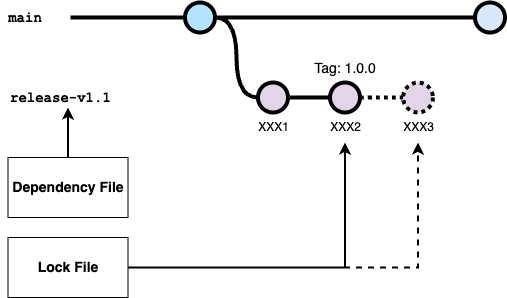

The diagram above was exported from draw.io. Its source (the exported page's mxGraphModel, read from the mxfile embedded in the PNG):
<mxGraphModel dx="786" dy="826" grid="1" gridSize="10" guides="1" tooltips="1" connect="1" arrows="1" fold="1" page="1" pageScale="1" pageWidth="827" pageHeight="1169" math="0" shadow="0">
  <root>
    <mxCell id="0" />
    <mxCell id="1" parent="0" />
    <mxCell id="4" value="" style="edgeStyle=orthogonalEdgeStyle;rounded=0;html=1;jettySize=auto;orthogonalLoop=1;plain-blue;endArrow=none;endFill=0;strokeWidth=4;strokeColor=#000000;" parent="1" source="6" target="7" edge="1">
      <mxGeometry x="304.5" y="180" as="geometry" />
    </mxCell>
    <mxCell id="5" style="edgeStyle=orthogonalEdgeStyle;curved=1;rounded=0;html=1;exitX=1;exitY=0.5;exitPerimeter=0;entryX=0;entryY=0.5;entryPerimeter=0;endArrow=none;endFill=0;jettySize=auto;orthogonalLoop=1;strokeWidth=4;fontSize=15;" parent="1" source="6" target="11" edge="1">
      <mxGeometry relative="1" as="geometry" />
    </mxCell>
    <mxCell id="6" value="" style="verticalLabelPosition=bottom;verticalAlign=top;html=1;strokeWidth=4;shape=mxgraph.flowchart.on-page_reference;plain-blue;gradientColor=none;fillColor=#B5E3Fe;strokeColor=#000000;" parent="1" vertex="1">
      <mxGeometry x="274.5" y="165" width="30" height="30" as="geometry" />
    </mxCell>
    <mxCell id="7" value="" style="verticalLabelPosition=bottom;verticalAlign=top;html=1;strokeWidth=4;shape=mxgraph.flowchart.on-page_reference;plain-blue;gradientColor=none;strokeColor=#000000;" parent="1" vertex="1">
      <mxGeometry x="564.5" y="165" width="30" height="30" as="geometry" />
    </mxCell>
    <mxCell id="8" value="" style="edgeStyle=orthogonalEdgeStyle;rounded=0;html=1;jettySize=auto;orthogonalLoop=1;strokeWidth=4;endArrow=none;endFill=0;" parent="1" target="6" edge="1">
      <mxGeometry x="204.5" y="180" as="geometry">
        <mxPoint x="160" y="180" as="sourcePoint" />
      </mxGeometry>
    </mxCell>
    <mxCell id="9" value="main" style="text;html=1;strokeColor=none;fillColor=none;align=center;verticalAlign=middle;whiteSpace=wrap;overflow=hidden;fontSize=14;fontStyle=1;fontFamily=Courier New;" parent="1" vertex="1">
      <mxGeometry x="90" y="170" width="50" height="20" as="geometry" />
    </mxCell>
    <mxCell id="10" style="edgeStyle=orthogonalEdgeStyle;curved=1;rounded=0;html=1;exitX=1;exitY=0.5;exitPerimeter=0;entryX=0;entryY=0.5;entryPerimeter=0;endArrow=none;endFill=0;jettySize=auto;orthogonalLoop=1;strokeWidth=4;fontSize=15;" parent="1" source="11" target="13" edge="1">
      <mxGeometry relative="1" as="geometry" />
    </mxCell>
    <mxCell id="11" value="" style="verticalLabelPosition=bottom;verticalAlign=top;html=1;strokeWidth=4;shape=mxgraph.flowchart.on-page_reference;plain-purple;gradientColor=none;strokeColor=#000000;" parent="1" vertex="1">
      <mxGeometry x="347.5" y="245" width="30" height="30" as="geometry" />
    </mxCell>
    <mxCell id="12" style="edgeStyle=orthogonalEdgeStyle;curved=1;rounded=0;html=1;exitX=1;exitY=0.5;exitPerimeter=0;entryX=0;entryY=0.5;entryPerimeter=0;endArrow=none;endFill=0;jettySize=auto;orthogonalLoop=1;strokeWidth=4;fontSize=15;dashed=1;dashPattern=1 1;" parent="1" source="13" target="14" edge="1">
      <mxGeometry relative="1" as="geometry" />
    </mxCell>
    <mxCell id="13" value="" style="verticalLabelPosition=bottom;verticalAlign=top;html=1;strokeWidth=4;shape=mxgraph.flowchart.on-page_reference;plain-purple;gradientColor=none;strokeColor=#000000;" parent="1" vertex="1">
      <mxGeometry x="419.5" y="245" width="30" height="30" as="geometry" />
    </mxCell>
    <mxCell id="14" value="" style="verticalLabelPosition=bottom;verticalAlign=top;html=1;strokeWidth=4;shape=mxgraph.flowchart.on-page_reference;plain-purple;gradientColor=none;strokeColor=#000000;dashed=1;dashPattern=1 1;" parent="1" vertex="1">
      <mxGeometry x="492.5" y="245" width="30" height="30" as="geometry" />
    </mxCell>
    <mxCell id="15" value="release-v1.1" style="text;html=1;strokeColor=none;fillColor=none;align=left;verticalAlign=middle;whiteSpace=wrap;overflow=hidden;fontSize=14;fontStyle=1;fontFamily=Courier New;" parent="1" vertex="1">
      <mxGeometry x="97.5" y="250" width="240" height="20" as="geometry" />
    </mxCell>
    <mxCell id="16" value="Tag: 1.0.0" style="text;html=1;strokeColor=none;fillColor=none;align=center;verticalAlign=middle;whiteSpace=wrap;overflow=hidden;fontSize=14;" parent="1" vertex="1">
      <mxGeometry x="399.5" y="220" width="70" height="20" as="geometry" />
    </mxCell>
    <mxCell id="17" value="XXX1" style="text;html=1;align=center;verticalAlign=middle;resizable=0;points=[];autosize=1;strokeColor=none;fillColor=none;" parent="1" vertex="1">
      <mxGeometry x="337.5" y="275" width="50" height="30" as="geometry" />
    </mxCell>
    <mxCell id="18" value="XXX2" style="text;html=1;align=center;verticalAlign=middle;resizable=0;points=[];autosize=1;strokeColor=none;fillColor=none;" parent="1" vertex="1">
      <mxGeometry x="409.5" y="275" width="50" height="30" as="geometry" />
    </mxCell>
    <mxCell id="19" value="XXX3" style="text;html=1;align=center;verticalAlign=middle;resizable=0;points=[];autosize=1;strokeColor=none;fillColor=none;" parent="1" vertex="1">
      <mxGeometry x="482.5" y="275" width="50" height="30" as="geometry" />
    </mxCell>
    <mxCell id="21" style="edgeStyle=orthogonalEdgeStyle;html=1;rounded=0;strokeWidth=2;" edge="1" parent="1" source="20" target="18">
      <mxGeometry relative="1" as="geometry" />
    </mxCell>
    <mxCell id="24" style="edgeStyle=orthogonalEdgeStyle;rounded=0;html=1;strokeWidth=2;fontSize=14;dashed=1;" edge="1" parent="1" source="20" target="19">
      <mxGeometry relative="1" as="geometry" />
    </mxCell>
    <mxCell id="20" value="Lock File" style="whiteSpace=wrap;html=1;fontSize=14;fontStyle=1" vertex="1" parent="1">
      <mxGeometry x="97.5" y="400" width="120" height="60" as="geometry" />
    </mxCell>
    <mxCell id="23" style="edgeStyle=none;html=1;entryX=0.25;entryY=1;entryDx=0;entryDy=0;strokeWidth=2;" edge="1" parent="1" source="22" target="15">
      <mxGeometry relative="1" as="geometry" />
    </mxCell>
    <mxCell id="22" value="Dependency File" style="whiteSpace=wrap;html=1;fontSize=14;fontStyle=1" vertex="1" parent="1">
      <mxGeometry x="97.5" y="320" width="120" height="60" as="geometry" />
    </mxCell>
  </root>
</mxGraphModel>